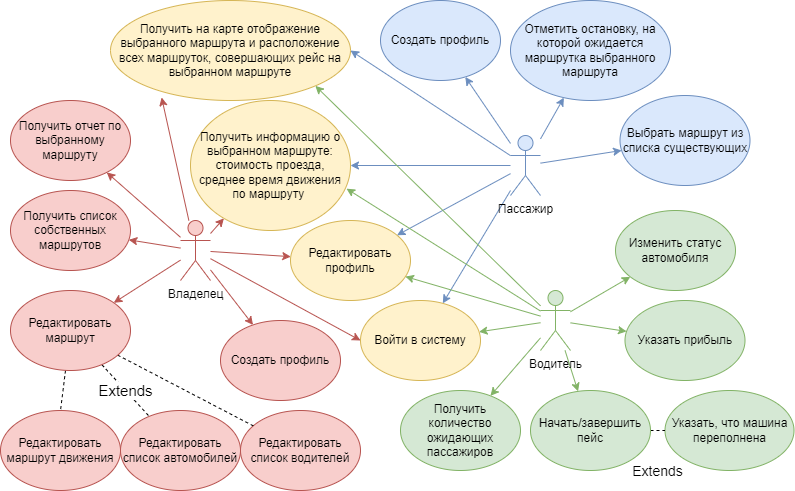

The diagram above was exported from draw.io. Its source (the exported page's mxGraphModel, read from the mxfile embedded in the PNG):
<mxGraphModel dx="1038" dy="575" grid="1" gridSize="10" guides="1" tooltips="1" connect="1" arrows="1" fold="1" page="1" pageScale="1" pageWidth="827" pageHeight="1169" math="0" shadow="0">
  <root>
    <mxCell id="0" />
    <mxCell id="1" parent="0" />
    <mxCell id="poQtHeSxVViTkPz7HpEw-23" style="edgeStyle=none;rounded=0;orthogonalLoop=1;jettySize=auto;html=1;fillColor=#dae8fc;strokeColor=#6c8ebf;" edge="1" parent="1" source="iAow8H0jfm2HqM8oguu4-2" target="q9ActpEiycTH0LHvMNrq-8">
      <mxGeometry relative="1" as="geometry" />
    </mxCell>
    <mxCell id="poQtHeSxVViTkPz7HpEw-24" style="edgeStyle=none;rounded=0;orthogonalLoop=1;jettySize=auto;html=1;fillColor=#dae8fc;strokeColor=#6c8ebf;" edge="1" parent="1" source="iAow8H0jfm2HqM8oguu4-2" target="q9ActpEiycTH0LHvMNrq-5">
      <mxGeometry relative="1" as="geometry" />
    </mxCell>
    <mxCell id="poQtHeSxVViTkPz7HpEw-25" style="edgeStyle=none;rounded=0;orthogonalLoop=1;jettySize=auto;html=1;fillColor=#dae8fc;strokeColor=#6c8ebf;" edge="1" parent="1" source="iAow8H0jfm2HqM8oguu4-2" target="poQtHeSxVViTkPz7HpEw-6">
      <mxGeometry relative="1" as="geometry" />
    </mxCell>
    <mxCell id="poQtHeSxVViTkPz7HpEw-26" style="edgeStyle=none;rounded=0;orthogonalLoop=1;jettySize=auto;html=1;fillColor=#dae8fc;strokeColor=#6c8ebf;entryX=1;entryY=0.5;entryDx=0;entryDy=0;" edge="1" parent="1" source="iAow8H0jfm2HqM8oguu4-2" target="q9ActpEiycTH0LHvMNrq-6">
      <mxGeometry relative="1" as="geometry" />
    </mxCell>
    <mxCell id="poQtHeSxVViTkPz7HpEw-27" style="edgeStyle=none;rounded=0;orthogonalLoop=1;jettySize=auto;html=1;fillColor=#dae8fc;strokeColor=#6c8ebf;" edge="1" parent="1" source="iAow8H0jfm2HqM8oguu4-2" target="q9ActpEiycTH0LHvMNrq-7">
      <mxGeometry relative="1" as="geometry" />
    </mxCell>
    <mxCell id="poQtHeSxVViTkPz7HpEw-28" style="edgeStyle=none;rounded=0;orthogonalLoop=1;jettySize=auto;html=1;fillColor=#dae8fc;strokeColor=#6c8ebf;" edge="1" parent="1" source="iAow8H0jfm2HqM8oguu4-2" target="q9ActpEiycTH0LHvMNrq-15">
      <mxGeometry relative="1" as="geometry" />
    </mxCell>
    <mxCell id="poQtHeSxVViTkPz7HpEw-29" style="edgeStyle=none;rounded=0;orthogonalLoop=1;jettySize=auto;html=1;fillColor=#dae8fc;strokeColor=#6c8ebf;" edge="1" parent="1" source="iAow8H0jfm2HqM8oguu4-2" target="poQtHeSxVViTkPz7HpEw-5">
      <mxGeometry relative="1" as="geometry" />
    </mxCell>
    <mxCell id="iAow8H0jfm2HqM8oguu4-2" value="Пассажир" style="shape=umlActor;verticalLabelPosition=bottom;verticalAlign=top;html=1;outlineConnect=0;fillColor=#dae8fc;strokeColor=#6c8ebf;" parent="1" vertex="1">
      <mxGeometry x="530" y="165" width="30" height="60" as="geometry" />
    </mxCell>
    <mxCell id="poQtHeSxVViTkPz7HpEw-7" style="edgeStyle=none;rounded=0;orthogonalLoop=1;jettySize=auto;html=1;fillColor=#f8cecc;strokeColor=#b85450;" edge="1" parent="1" source="iAow8H0jfm2HqM8oguu4-3" target="iAow8H0jfm2HqM8oguu4-27">
      <mxGeometry relative="1" as="geometry" />
    </mxCell>
    <mxCell id="poQtHeSxVViTkPz7HpEw-8" style="edgeStyle=none;rounded=0;orthogonalLoop=1;jettySize=auto;html=1;fillColor=#f8cecc;strokeColor=#b85450;" edge="1" parent="1" source="iAow8H0jfm2HqM8oguu4-3" target="q9ActpEiycTH0LHvMNrq-17">
      <mxGeometry relative="1" as="geometry" />
    </mxCell>
    <mxCell id="poQtHeSxVViTkPz7HpEw-9" style="edgeStyle=none;rounded=0;orthogonalLoop=1;jettySize=auto;html=1;fillColor=#f8cecc;strokeColor=#b85450;" edge="1" parent="1" source="iAow8H0jfm2HqM8oguu4-3" target="q9ActpEiycTH0LHvMNrq-21">
      <mxGeometry relative="1" as="geometry" />
    </mxCell>
    <mxCell id="poQtHeSxVViTkPz7HpEw-10" style="edgeStyle=none;rounded=0;orthogonalLoop=1;jettySize=auto;html=1;fillColor=#f8cecc;strokeColor=#b85450;" edge="1" parent="1" source="iAow8H0jfm2HqM8oguu4-3" target="poQtHeSxVViTkPz7HpEw-4">
      <mxGeometry relative="1" as="geometry" />
    </mxCell>
    <mxCell id="poQtHeSxVViTkPz7HpEw-11" style="edgeStyle=none;rounded=0;orthogonalLoop=1;jettySize=auto;html=1;entryX=0.213;entryY=0.97;entryDx=0;entryDy=0;fillColor=#f8cecc;strokeColor=#b85450;entryPerimeter=0;" edge="1" parent="1" source="iAow8H0jfm2HqM8oguu4-3" target="q9ActpEiycTH0LHvMNrq-6">
      <mxGeometry relative="1" as="geometry" />
    </mxCell>
    <mxCell id="poQtHeSxVViTkPz7HpEw-12" style="edgeStyle=none;rounded=0;orthogonalLoop=1;jettySize=auto;html=1;fillColor=#f8cecc;strokeColor=#b85450;" edge="1" parent="1" source="iAow8H0jfm2HqM8oguu4-3" target="q9ActpEiycTH0LHvMNrq-7">
      <mxGeometry relative="1" as="geometry" />
    </mxCell>
    <mxCell id="poQtHeSxVViTkPz7HpEw-13" style="edgeStyle=none;rounded=0;orthogonalLoop=1;jettySize=auto;html=1;fillColor=#f8cecc;strokeColor=#b85450;" edge="1" parent="1" source="iAow8H0jfm2HqM8oguu4-3" target="q9ActpEiycTH0LHvMNrq-15">
      <mxGeometry relative="1" as="geometry" />
    </mxCell>
    <mxCell id="poQtHeSxVViTkPz7HpEw-14" style="edgeStyle=none;rounded=0;orthogonalLoop=1;jettySize=auto;html=1;entryX=0;entryY=0.5;entryDx=0;entryDy=0;fillColor=#f8cecc;strokeColor=#b85450;" edge="1" parent="1" source="iAow8H0jfm2HqM8oguu4-3" target="poQtHeSxVViTkPz7HpEw-5">
      <mxGeometry relative="1" as="geometry" />
    </mxCell>
    <mxCell id="iAow8H0jfm2HqM8oguu4-3" value="Владелец" style="shape=umlActor;verticalLabelPosition=bottom;verticalAlign=top;html=1;outlineConnect=0;fillColor=#f8cecc;strokeColor=#b85450;" parent="1" vertex="1">
      <mxGeometry x="200" y="250" width="30" height="60" as="geometry" />
    </mxCell>
    <mxCell id="poQtHeSxVViTkPz7HpEw-15" style="edgeStyle=none;rounded=0;orthogonalLoop=1;jettySize=auto;html=1;fillColor=#d5e8d4;strokeColor=#82b366;" edge="1" parent="1" source="iAow8H0jfm2HqM8oguu4-4" target="poQtHeSxVViTkPz7HpEw-5">
      <mxGeometry relative="1" as="geometry" />
    </mxCell>
    <mxCell id="poQtHeSxVViTkPz7HpEw-16" style="edgeStyle=none;rounded=0;orthogonalLoop=1;jettySize=auto;html=1;fillColor=#d5e8d4;strokeColor=#82b366;" edge="1" parent="1" source="iAow8H0jfm2HqM8oguu4-4" target="q9ActpEiycTH0LHvMNrq-15">
      <mxGeometry relative="1" as="geometry" />
    </mxCell>
    <mxCell id="poQtHeSxVViTkPz7HpEw-17" style="edgeStyle=none;rounded=0;orthogonalLoop=1;jettySize=auto;html=1;fillColor=#d5e8d4;strokeColor=#82b366;entryX=0.975;entryY=0.678;entryDx=0;entryDy=0;entryPerimeter=0;" edge="1" parent="1" source="iAow8H0jfm2HqM8oguu4-4" target="q9ActpEiycTH0LHvMNrq-7">
      <mxGeometry relative="1" as="geometry" />
    </mxCell>
    <mxCell id="poQtHeSxVViTkPz7HpEw-18" style="edgeStyle=none;rounded=0;orthogonalLoop=1;jettySize=auto;html=1;entryX=1;entryY=1;entryDx=0;entryDy=0;fillColor=#d5e8d4;strokeColor=#82b366;" edge="1" parent="1" source="iAow8H0jfm2HqM8oguu4-4" target="q9ActpEiycTH0LHvMNrq-6">
      <mxGeometry relative="1" as="geometry" />
    </mxCell>
    <mxCell id="poQtHeSxVViTkPz7HpEw-19" style="edgeStyle=none;rounded=0;orthogonalLoop=1;jettySize=auto;html=1;fillColor=#d5e8d4;strokeColor=#82b366;" edge="1" parent="1" source="iAow8H0jfm2HqM8oguu4-4" target="q9ActpEiycTH0LHvMNrq-16">
      <mxGeometry relative="1" as="geometry" />
    </mxCell>
    <mxCell id="poQtHeSxVViTkPz7HpEw-20" style="edgeStyle=none;rounded=0;orthogonalLoop=1;jettySize=auto;html=1;fillColor=#d5e8d4;strokeColor=#82b366;" edge="1" parent="1" source="iAow8H0jfm2HqM8oguu4-4" target="q9ActpEiycTH0LHvMNrq-13">
      <mxGeometry relative="1" as="geometry" />
    </mxCell>
    <mxCell id="poQtHeSxVViTkPz7HpEw-21" style="edgeStyle=none;rounded=0;orthogonalLoop=1;jettySize=auto;html=1;fillColor=#d5e8d4;strokeColor=#82b366;" edge="1" parent="1" source="iAow8H0jfm2HqM8oguu4-4" target="ZHSwOtEols-VrJYOQLpw-1">
      <mxGeometry relative="1" as="geometry" />
    </mxCell>
    <mxCell id="poQtHeSxVViTkPz7HpEw-22" style="edgeStyle=none;rounded=0;orthogonalLoop=1;jettySize=auto;html=1;fillColor=#d5e8d4;strokeColor=#82b366;" edge="1" parent="1" source="iAow8H0jfm2HqM8oguu4-4" target="q9ActpEiycTH0LHvMNrq-14">
      <mxGeometry relative="1" as="geometry" />
    </mxCell>
    <mxCell id="iAow8H0jfm2HqM8oguu4-4" value="Водитель" style="shape=umlActor;verticalLabelPosition=bottom;verticalAlign=top;html=1;outlineConnect=0;fillColor=#d5e8d4;strokeColor=#82b366;" parent="1" vertex="1">
      <mxGeometry x="560" y="320" width="30" height="60" as="geometry" />
    </mxCell>
    <mxCell id="iAow8H0jfm2HqM8oguu4-27" value="Получить список собственных маршрутов" style="ellipse;whiteSpace=wrap;html=1;fillColor=#f8cecc;strokeColor=#b85450;" parent="1" vertex="1">
      <mxGeometry x="30" y="220" width="120" height="80" as="geometry" />
    </mxCell>
    <mxCell id="ZHSwOtEols-VrJYOQLpw-1" value="Указать прибыль" style="ellipse;whiteSpace=wrap;html=1;fillColor=#d5e8d4;strokeColor=#82b366;" parent="1" vertex="1">
      <mxGeometry x="644.5" y="330" width="120" height="80" as="geometry" />
    </mxCell>
    <mxCell id="q9ActpEiycTH0LHvMNrq-5" value="Отметить остановку, на которой ожидается маршрутка выбранного маршрута" style="ellipse;whiteSpace=wrap;html=1;fillColor=#dae8fc;strokeColor=#6c8ebf;" parent="1" vertex="1">
      <mxGeometry x="530" y="30" width="160" height="100" as="geometry" />
    </mxCell>
    <mxCell id="q9ActpEiycTH0LHvMNrq-6" value="Получить на карте отображение выбранного маршрута и расположение всех маршруток, совершающих рейс на выбранном маршруте" style="ellipse;whiteSpace=wrap;html=1;fillColor=#fff2cc;strokeColor=#d6b656;" parent="1" vertex="1">
      <mxGeometry x="130" y="30" width="240" height="100" as="geometry" />
    </mxCell>
    <mxCell id="q9ActpEiycTH0LHvMNrq-7" value="Получить информацию о выбранном маршруте: стоимость проезда, среднее время движения по маршруту&amp;nbsp;" style="ellipse;whiteSpace=wrap;html=1;fillColor=#fff2cc;strokeColor=#d6b656;" parent="1" vertex="1">
      <mxGeometry x="210" y="130" width="160" height="130" as="geometry" />
    </mxCell>
    <mxCell id="q9ActpEiycTH0LHvMNrq-8" value="Выбрать маршрут из списка существующих" style="ellipse;whiteSpace=wrap;html=1;fillColor=#dae8fc;strokeColor=#6c8ebf;" parent="1" vertex="1">
      <mxGeometry x="639.5" y="125" width="130" height="90" as="geometry" />
    </mxCell>
    <mxCell id="q9ActpEiycTH0LHvMNrq-12" value="Указать, что машина переполнена" style="ellipse;whiteSpace=wrap;html=1;fillColor=#d5e8d4;strokeColor=#82b366;" parent="1" vertex="1">
      <mxGeometry x="684.5" y="420" width="129" height="80" as="geometry" />
    </mxCell>
    <mxCell id="q9ActpEiycTH0LHvMNrq-44" value="&lt;font style=&quot;font-size: 14px&quot;&gt;Extends&lt;/font&gt;" style="edgeStyle=none;rounded=0;orthogonalLoop=1;jettySize=auto;html=1;fontSize=15;endArrow=none;endFill=0;dashed=1;" parent="1" source="q9ActpEiycTH0LHvMNrq-13" target="q9ActpEiycTH0LHvMNrq-12" edge="1">
      <mxGeometry y="-40" relative="1" as="geometry">
        <mxPoint as="offset" />
      </mxGeometry>
    </mxCell>
    <mxCell id="q9ActpEiycTH0LHvMNrq-13" value="Начать/завершить пейс" style="ellipse;whiteSpace=wrap;html=1;fillColor=#d5e8d4;strokeColor=#82b366;" parent="1" vertex="1">
      <mxGeometry x="550" y="420" width="120" height="80" as="geometry" />
    </mxCell>
    <mxCell id="q9ActpEiycTH0LHvMNrq-14" value="Изменить статус автомобиля" style="ellipse;whiteSpace=wrap;html=1;fillColor=#d5e8d4;strokeColor=#82b366;" parent="1" vertex="1">
      <mxGeometry x="635" y="240" width="120" height="80" as="geometry" />
    </mxCell>
    <mxCell id="q9ActpEiycTH0LHvMNrq-15" value="Редактировать профиль" style="ellipse;whiteSpace=wrap;html=1;fillColor=#fff2cc;strokeColor=#d6b656;" parent="1" vertex="1">
      <mxGeometry x="310" y="250" width="120" height="80" as="geometry" />
    </mxCell>
    <mxCell id="q9ActpEiycTH0LHvMNrq-16" value="Получить количество ожидающих пассажиров" style="ellipse;whiteSpace=wrap;html=1;fillColor=#d5e8d4;strokeColor=#82b366;" parent="1" vertex="1">
      <mxGeometry x="420" y="420" width="120" height="80" as="geometry" />
    </mxCell>
    <mxCell id="q9ActpEiycTH0LHvMNrq-17" value="Получить отчет по выбранному маршруту" style="ellipse;whiteSpace=wrap;html=1;fillColor=#f8cecc;strokeColor=#b85450;" parent="1" vertex="1">
      <mxGeometry x="30" y="130" width="120" height="80" as="geometry" />
    </mxCell>
    <mxCell id="q9ActpEiycTH0LHvMNrq-18" value="Редактировать список водителей" style="ellipse;whiteSpace=wrap;html=1;fillColor=#f8cecc;strokeColor=#b85450;" parent="1" vertex="1">
      <mxGeometry x="260" y="440" width="120" height="80" as="geometry" />
    </mxCell>
    <mxCell id="q9ActpEiycTH0LHvMNrq-19" value="Редактировать список автомобилей" style="ellipse;whiteSpace=wrap;html=1;fillColor=#f8cecc;strokeColor=#b85450;" parent="1" vertex="1">
      <mxGeometry x="140" y="440" width="120" height="80" as="geometry" />
    </mxCell>
    <mxCell id="q9ActpEiycTH0LHvMNrq-20" value="Редактировать маршрут движения" style="ellipse;whiteSpace=wrap;html=1;fillColor=#f8cecc;strokeColor=#b85450;" parent="1" vertex="1">
      <mxGeometry x="20" y="440" width="120" height="80" as="geometry" />
    </mxCell>
    <mxCell id="q9ActpEiycTH0LHvMNrq-22" style="rounded=0;orthogonalLoop=1;jettySize=auto;html=1;entryX=0.5;entryY=0;entryDx=0;entryDy=0;dashed=1;endArrow=none;endFill=0;" parent="1" source="q9ActpEiycTH0LHvMNrq-21" target="q9ActpEiycTH0LHvMNrq-20" edge="1">
      <mxGeometry relative="1" as="geometry" />
    </mxCell>
    <mxCell id="q9ActpEiycTH0LHvMNrq-23" value="&lt;font style=&quot;font-size: 15px&quot;&gt;Extends&lt;/font&gt;" style="edgeStyle=none;rounded=0;orthogonalLoop=1;jettySize=auto;html=1;dashed=1;endArrow=none;endFill=0;" parent="1" source="q9ActpEiycTH0LHvMNrq-21" target="q9ActpEiycTH0LHvMNrq-19" edge="1">
      <mxGeometry relative="1" as="geometry" />
    </mxCell>
    <mxCell id="q9ActpEiycTH0LHvMNrq-24" style="edgeStyle=none;rounded=0;orthogonalLoop=1;jettySize=auto;html=1;dashed=1;endArrow=none;endFill=0;" parent="1" source="q9ActpEiycTH0LHvMNrq-21" target="q9ActpEiycTH0LHvMNrq-18" edge="1">
      <mxGeometry relative="1" as="geometry" />
    </mxCell>
    <mxCell id="q9ActpEiycTH0LHvMNrq-21" value="Редактировать маршрут" style="ellipse;whiteSpace=wrap;html=1;fillColor=#f8cecc;strokeColor=#b85450;" parent="1" vertex="1">
      <mxGeometry x="30" y="320" width="120" height="80" as="geometry" />
    </mxCell>
    <mxCell id="poQtHeSxVViTkPz7HpEw-4" value="Создать профиль" style="ellipse;whiteSpace=wrap;html=1;fillColor=#f8cecc;strokeColor=#b85450;" vertex="1" parent="1">
      <mxGeometry x="240" y="350" width="120" height="80" as="geometry" />
    </mxCell>
    <mxCell id="poQtHeSxVViTkPz7HpEw-5" value="Войти в систему" style="ellipse;whiteSpace=wrap;html=1;fillColor=#fff2cc;strokeColor=#d6b656;" vertex="1" parent="1">
      <mxGeometry x="380" y="330" width="120" height="80" as="geometry" />
    </mxCell>
    <mxCell id="poQtHeSxVViTkPz7HpEw-6" value="Создать профиль" style="ellipse;whiteSpace=wrap;html=1;fillColor=#dae8fc;strokeColor=#6c8ebf;" vertex="1" parent="1">
      <mxGeometry x="400" y="30" width="120" height="80" as="geometry" />
    </mxCell>
  </root>
</mxGraphModel>